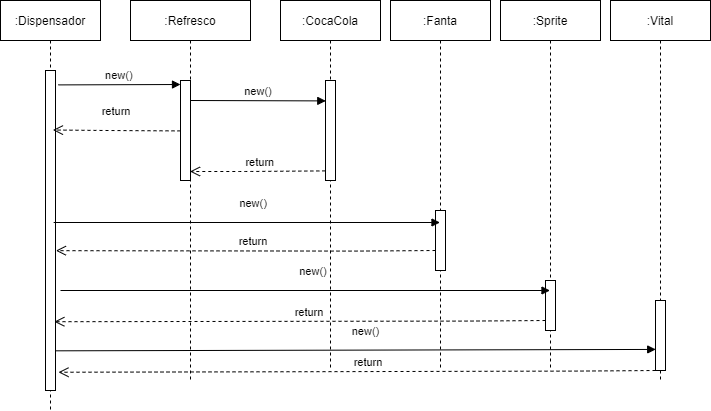

The diagram above was exported from draw.io. Its source (the exported page's mxGraphModel, read from the mxfile embedded in the PNG):
<mxGraphModel dx="981" dy="508" grid="1" gridSize="10" guides="1" tooltips="1" connect="1" arrows="1" fold="1" page="1" pageScale="1" pageWidth="850" pageHeight="1100" math="0" shadow="0">
  <root>
    <mxCell id="0" />
    <mxCell id="1" parent="0" />
    <mxCell id="3nuBFxr9cyL0pnOWT2aG-1" value=":Refresco" style="shape=umlLifeline;perimeter=lifelinePerimeter;container=1;collapsible=0;recursiveResize=0;rounded=0;shadow=0;strokeWidth=1;" parent="1" vertex="1">
      <mxGeometry x="200" y="70" width="120" height="380" as="geometry" />
    </mxCell>
    <mxCell id="3nuBFxr9cyL0pnOWT2aG-4" value="" style="points=[];perimeter=orthogonalPerimeter;rounded=0;shadow=0;strokeWidth=1;" parent="3nuBFxr9cyL0pnOWT2aG-1" vertex="1">
      <mxGeometry x="50" y="80" width="10" height="100" as="geometry" />
    </mxCell>
    <mxCell id="3nuBFxr9cyL0pnOWT2aG-5" value=":CocaCola" style="shape=umlLifeline;perimeter=lifelinePerimeter;container=1;collapsible=0;recursiveResize=0;rounded=0;shadow=0;strokeWidth=1;" parent="1" vertex="1">
      <mxGeometry x="350" y="70" width="100" height="370" as="geometry" />
    </mxCell>
    <mxCell id="3nuBFxr9cyL0pnOWT2aG-6" value="" style="points=[];perimeter=orthogonalPerimeter;rounded=0;shadow=0;strokeWidth=1;" parent="3nuBFxr9cyL0pnOWT2aG-5" vertex="1">
      <mxGeometry x="45" y="80" width="10" height="100" as="geometry" />
    </mxCell>
    <mxCell id="kmxoAa5NOiM0Nrw3x-No-8" value="return" style="verticalAlign=bottom;endArrow=open;dashed=1;endSize=8;shadow=0;strokeWidth=1;exitX=-0.019;exitY=0.904;exitDx=0;exitDy=0;exitPerimeter=0;entryX=1.04;entryY=0.563;entryDx=0;entryDy=0;entryPerimeter=0;" edge="1" parent="3nuBFxr9cyL0pnOWT2aG-5" target="nQw20DaBq7toXYKVetxF-3">
      <mxGeometry x="-0.0398" relative="1" as="geometry">
        <mxPoint x="-170" y="251" as="targetPoint" />
        <mxPoint x="155.00000000000017" y="250.0000000000001" as="sourcePoint" />
        <Array as="points">
          <mxPoint x="75.88" y="250.60000000000002" />
        </Array>
        <mxPoint as="offset" />
      </mxGeometry>
    </mxCell>
    <mxCell id="nQw20DaBq7toXYKVetxF-1" value=":Dispensador" style="shape=umlLifeline;perimeter=lifelinePerimeter;container=1;collapsible=0;recursiveResize=0;rounded=0;shadow=0;strokeWidth=1;" parent="1" vertex="1">
      <mxGeometry x="70" y="70" width="100" height="410" as="geometry" />
    </mxCell>
    <mxCell id="nQw20DaBq7toXYKVetxF-3" value="" style="points=[];perimeter=orthogonalPerimeter;rounded=0;shadow=0;strokeWidth=1;" parent="nQw20DaBq7toXYKVetxF-1" vertex="1">
      <mxGeometry x="45" y="70" width="10" height="320" as="geometry" />
    </mxCell>
    <mxCell id="nQw20DaBq7toXYKVetxF-4" value="new()" style="verticalAlign=bottom;endArrow=block;shadow=0;strokeWidth=1;exitX=1.279;exitY=0.045;exitDx=0;exitDy=0;exitPerimeter=0;" parent="1" source="nQw20DaBq7toXYKVetxF-3" edge="1">
      <mxGeometry relative="1" as="geometry">
        <mxPoint x="116" y="157" as="sourcePoint" />
        <mxPoint x="250" y="154" as="targetPoint" />
        <Array as="points" />
      </mxGeometry>
    </mxCell>
    <mxCell id="nQw20DaBq7toXYKVetxF-5" value=":Fanta" style="shape=umlLifeline;perimeter=lifelinePerimeter;container=1;collapsible=0;recursiveResize=0;rounded=0;shadow=0;strokeWidth=1;" parent="1" vertex="1">
      <mxGeometry x="460" y="70" width="100" height="370" as="geometry" />
    </mxCell>
    <mxCell id="nQw20DaBq7toXYKVetxF-6" value="" style="points=[];perimeter=orthogonalPerimeter;rounded=0;shadow=0;strokeWidth=1;" parent="nQw20DaBq7toXYKVetxF-5" vertex="1">
      <mxGeometry x="45" y="210" width="10" height="60" as="geometry" />
    </mxCell>
    <mxCell id="nQw20DaBq7toXYKVetxF-12" value="new()" style="verticalAlign=bottom;endArrow=block;shadow=0;strokeWidth=1;exitX=0.52;exitY=0.263;exitDx=0;exitDy=0;exitPerimeter=0;entryX=0.028;entryY=0.204;entryDx=0;entryDy=0;entryPerimeter=0;" parent="1" target="3nuBFxr9cyL0pnOWT2aG-6" edge="1">
      <mxGeometry relative="1" as="geometry">
        <mxPoint x="260" y="169.99999999999997" as="sourcePoint" />
        <mxPoint x="390" y="170" as="targetPoint" />
        <Array as="points" />
      </mxGeometry>
    </mxCell>
    <mxCell id="Udcc-Nv-zrraD5Q4whu0-2" value="return" style="verticalAlign=bottom;endArrow=open;dashed=1;endSize=8;shadow=0;strokeWidth=1;exitX=-0.019;exitY=0.904;exitDx=0;exitDy=0;exitPerimeter=0;" parent="1" source="3nuBFxr9cyL0pnOWT2aG-6" target="3nuBFxr9cyL0pnOWT2aG-1" edge="1">
      <mxGeometry x="-0.0398" relative="1" as="geometry">
        <mxPoint x="279.99999999999994" y="240" as="targetPoint" />
        <mxPoint x="390" y="240" as="sourcePoint" />
        <Array as="points">
          <mxPoint x="315.69" y="241" />
        </Array>
        <mxPoint as="offset" />
      </mxGeometry>
    </mxCell>
    <mxCell id="Udcc-Nv-zrraD5Q4whu0-3" value="return" style="verticalAlign=bottom;endArrow=open;dashed=1;endSize=8;shadow=0;strokeWidth=1;entryX=0.745;entryY=0.186;entryDx=0;entryDy=0;entryPerimeter=0;" parent="1" edge="1" target="nQw20DaBq7toXYKVetxF-3">
      <mxGeometry x="0.0009" y="-10" relative="1" as="geometry">
        <mxPoint x="130" y="200.39999999999998" as="targetPoint" />
        <mxPoint x="250" y="200.39999999999998" as="sourcePoint" />
        <Array as="points">
          <mxPoint x="175.67" y="200" />
        </Array>
        <mxPoint as="offset" />
      </mxGeometry>
    </mxCell>
    <mxCell id="kmxoAa5NOiM0Nrw3x-No-1" value=":Sprite" style="shape=umlLifeline;perimeter=lifelinePerimeter;container=1;collapsible=0;recursiveResize=0;rounded=0;shadow=0;strokeWidth=1;" vertex="1" parent="1">
      <mxGeometry x="570" y="70" width="100" height="370" as="geometry" />
    </mxCell>
    <mxCell id="kmxoAa5NOiM0Nrw3x-No-2" value="" style="points=[];perimeter=orthogonalPerimeter;rounded=0;shadow=0;strokeWidth=1;" vertex="1" parent="kmxoAa5NOiM0Nrw3x-No-1">
      <mxGeometry x="45" y="280" width="10" height="50" as="geometry" />
    </mxCell>
    <mxCell id="kmxoAa5NOiM0Nrw3x-No-3" value=":Vital" style="shape=umlLifeline;perimeter=lifelinePerimeter;container=1;collapsible=0;recursiveResize=0;rounded=0;shadow=0;strokeWidth=1;" vertex="1" parent="1">
      <mxGeometry x="680" y="70" width="100" height="380" as="geometry" />
    </mxCell>
    <mxCell id="kmxoAa5NOiM0Nrw3x-No-4" value="" style="points=[];perimeter=orthogonalPerimeter;rounded=0;shadow=0;strokeWidth=1;" vertex="1" parent="kmxoAa5NOiM0Nrw3x-No-3">
      <mxGeometry x="45" y="300" width="10" height="70" as="geometry" />
    </mxCell>
    <mxCell id="kmxoAa5NOiM0Nrw3x-No-5" value="new()" style="verticalAlign=bottom;endArrow=block;shadow=0;strokeWidth=1;exitX=0.814;exitY=0.475;exitDx=0;exitDy=0;exitPerimeter=0;" edge="1" parent="1" source="nQw20DaBq7toXYKVetxF-3" target="nQw20DaBq7toXYKVetxF-5">
      <mxGeometry x="0.0344" y="10" relative="1" as="geometry">
        <mxPoint x="130" y="290" as="sourcePoint" />
        <mxPoint x="265.28" y="290.4000000000001" as="targetPoint" />
        <Array as="points" />
        <mxPoint as="offset" />
      </mxGeometry>
    </mxCell>
    <mxCell id="kmxoAa5NOiM0Nrw3x-No-6" value="new()" style="verticalAlign=bottom;endArrow=block;shadow=0;strokeWidth=1;exitX=0.52;exitY=0.263;exitDx=0;exitDy=0;exitPerimeter=0;" edge="1" parent="1" target="kmxoAa5NOiM0Nrw3x-No-1">
      <mxGeometry x="0.0344" y="10" relative="1" as="geometry">
        <mxPoint x="130" y="360" as="sourcePoint" />
        <mxPoint x="509.5" y="360" as="targetPoint" />
        <Array as="points" />
        <mxPoint as="offset" />
      </mxGeometry>
    </mxCell>
    <mxCell id="kmxoAa5NOiM0Nrw3x-No-7" value="new()" style="verticalAlign=bottom;endArrow=block;shadow=0;strokeWidth=1;exitX=0.952;exitY=0.876;exitDx=0;exitDy=0;exitPerimeter=0;entryX=0.021;entryY=0.699;entryDx=0;entryDy=0;entryPerimeter=0;" edge="1" parent="1" source="nQw20DaBq7toXYKVetxF-3" target="kmxoAa5NOiM0Nrw3x-No-4">
      <mxGeometry x="0.0344" y="10" relative="1" as="geometry">
        <mxPoint x="130" y="420" as="sourcePoint" />
        <mxPoint x="720" y="420" as="targetPoint" />
        <Array as="points" />
        <mxPoint as="offset" />
      </mxGeometry>
    </mxCell>
    <mxCell id="kmxoAa5NOiM0Nrw3x-No-9" value="return" style="verticalAlign=bottom;endArrow=open;dashed=1;endSize=8;shadow=0;strokeWidth=1;exitX=-0.019;exitY=0.904;exitDx=0;exitDy=0;exitPerimeter=0;entryX=0.883;entryY=0.785;entryDx=0;entryDy=0;entryPerimeter=0;" edge="1" parent="1" target="nQw20DaBq7toXYKVetxF-3">
      <mxGeometry x="-0.0398" relative="1" as="geometry">
        <mxPoint x="130" y="391" as="targetPoint" />
        <mxPoint x="615.0000000000002" y="390.0000000000001" as="sourcePoint" />
        <Array as="points">
          <mxPoint x="535.88" y="390.6" />
        </Array>
        <mxPoint as="offset" />
      </mxGeometry>
    </mxCell>
    <mxCell id="kmxoAa5NOiM0Nrw3x-No-10" value="return" style="verticalAlign=bottom;endArrow=open;dashed=1;endSize=8;shadow=0;strokeWidth=1;exitX=-0.019;exitY=0.904;exitDx=0;exitDy=0;exitPerimeter=0;entryX=1.297;entryY=0.943;entryDx=0;entryDy=0;entryPerimeter=0;" edge="1" parent="1" target="nQw20DaBq7toXYKVetxF-3">
      <mxGeometry x="-0.0398" relative="1" as="geometry">
        <mxPoint x="130" y="441" as="targetPoint" />
        <mxPoint x="725.0000000000002" y="440.0000000000001" as="sourcePoint" />
        <Array as="points">
          <mxPoint x="645.88" y="440.6" />
        </Array>
        <mxPoint as="offset" />
      </mxGeometry>
    </mxCell>
  </root>
</mxGraphModel>